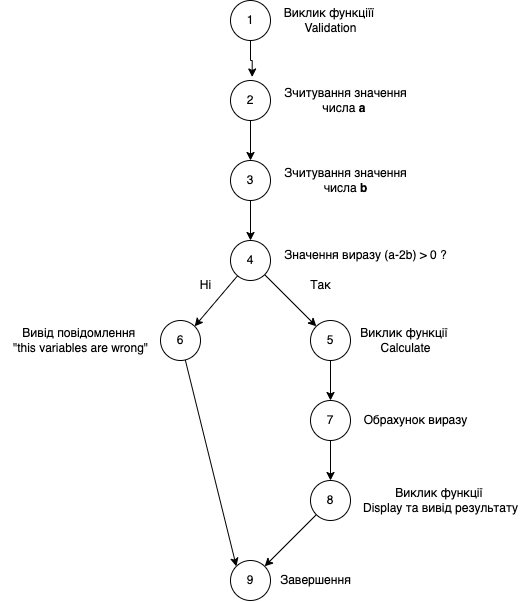

The diagram above was exported from draw.io. Its source (the exported page's mxGraphModel, read from the mxfile embedded in the PNG):
<mxGraphModel dx="1343" dy="906" grid="1" gridSize="10" guides="1" tooltips="1" connect="1" arrows="1" fold="1" page="1" pageScale="1" pageWidth="827" pageHeight="1169" math="0" shadow="0">
  <root>
    <mxCell id="0" />
    <mxCell id="1" parent="0" />
    <mxCell id="swO4v4rbnLAkL5PbUMj3-28" style="edgeStyle=orthogonalEdgeStyle;rounded=0;orthogonalLoop=1;jettySize=auto;html=1;entryX=0.542;entryY=-0.088;entryDx=0;entryDy=0;entryPerimeter=0;" edge="1" parent="1" source="swO4v4rbnLAkL5PbUMj3-1" target="swO4v4rbnLAkL5PbUMj3-3">
      <mxGeometry relative="1" as="geometry" />
    </mxCell>
    <mxCell id="swO4v4rbnLAkL5PbUMj3-1" value="1" style="ellipse;whiteSpace=wrap;html=1;aspect=fixed;" vertex="1" parent="1">
      <mxGeometry x="360" y="40" width="40" height="40" as="geometry" />
    </mxCell>
    <mxCell id="swO4v4rbnLAkL5PbUMj3-2" value="Виклик функціїї&amp;nbsp;&lt;br&gt;Validation" style="text;html=1;align=center;verticalAlign=middle;resizable=0;points=[];autosize=1;strokeColor=none;fillColor=none;" vertex="1" parent="1">
      <mxGeometry x="400" y="40" width="120" height="40" as="geometry" />
    </mxCell>
    <mxCell id="swO4v4rbnLAkL5PbUMj3-29" style="edgeStyle=orthogonalEdgeStyle;rounded=0;orthogonalLoop=1;jettySize=auto;html=1;entryX=0.5;entryY=0;entryDx=0;entryDy=0;" edge="1" parent="1" source="swO4v4rbnLAkL5PbUMj3-3" target="swO4v4rbnLAkL5PbUMj3-5">
      <mxGeometry relative="1" as="geometry" />
    </mxCell>
    <mxCell id="swO4v4rbnLAkL5PbUMj3-3" value="2" style="ellipse;whiteSpace=wrap;html=1;aspect=fixed;" vertex="1" parent="1">
      <mxGeometry x="360" y="120" width="40" height="40" as="geometry" />
    </mxCell>
    <mxCell id="swO4v4rbnLAkL5PbUMj3-4" value="Зчитування значення &lt;br&gt;числа &lt;b&gt;а&amp;nbsp;&lt;/b&gt;" style="text;html=1;align=center;verticalAlign=middle;resizable=0;points=[];autosize=1;strokeColor=none;fillColor=none;" vertex="1" parent="1">
      <mxGeometry x="400" y="120" width="150" height="40" as="geometry" />
    </mxCell>
    <mxCell id="swO4v4rbnLAkL5PbUMj3-30" style="edgeStyle=orthogonalEdgeStyle;rounded=0;orthogonalLoop=1;jettySize=auto;html=1;entryX=0.5;entryY=0;entryDx=0;entryDy=0;" edge="1" parent="1" source="swO4v4rbnLAkL5PbUMj3-5" target="swO4v4rbnLAkL5PbUMj3-7">
      <mxGeometry relative="1" as="geometry" />
    </mxCell>
    <mxCell id="swO4v4rbnLAkL5PbUMj3-5" value="3" style="ellipse;whiteSpace=wrap;html=1;aspect=fixed;" vertex="1" parent="1">
      <mxGeometry x="360" y="200" width="40" height="40" as="geometry" />
    </mxCell>
    <mxCell id="swO4v4rbnLAkL5PbUMj3-6" value="Зчитування значення&lt;br&gt;числа &lt;b&gt;b&lt;/b&gt;" style="text;html=1;align=center;verticalAlign=middle;resizable=0;points=[];autosize=1;strokeColor=none;fillColor=none;" vertex="1" parent="1">
      <mxGeometry x="400" y="200" width="150" height="40" as="geometry" />
    </mxCell>
    <mxCell id="swO4v4rbnLAkL5PbUMj3-13" style="rounded=0;orthogonalLoop=1;jettySize=auto;html=1;entryX=1;entryY=0;entryDx=0;entryDy=0;" edge="1" parent="1" source="swO4v4rbnLAkL5PbUMj3-7" target="swO4v4rbnLAkL5PbUMj3-11">
      <mxGeometry relative="1" as="geometry" />
    </mxCell>
    <mxCell id="swO4v4rbnLAkL5PbUMj3-14" style="rounded=0;orthogonalLoop=1;jettySize=auto;html=1;entryX=0;entryY=0;entryDx=0;entryDy=0;" edge="1" parent="1" source="swO4v4rbnLAkL5PbUMj3-7" target="swO4v4rbnLAkL5PbUMj3-9">
      <mxGeometry relative="1" as="geometry" />
    </mxCell>
    <mxCell id="swO4v4rbnLAkL5PbUMj3-7" value="4" style="ellipse;whiteSpace=wrap;html=1;aspect=fixed;" vertex="1" parent="1">
      <mxGeometry x="360" y="280" width="40" height="40" as="geometry" />
    </mxCell>
    <mxCell id="swO4v4rbnLAkL5PbUMj3-8" value="Значення виразу (a-2b) &amp;gt; 0 ?" style="text;html=1;align=center;verticalAlign=middle;resizable=0;points=[];autosize=1;strokeColor=none;fillColor=none;" vertex="1" parent="1">
      <mxGeometry x="400" y="280" width="190" height="30" as="geometry" />
    </mxCell>
    <mxCell id="swO4v4rbnLAkL5PbUMj3-22" style="edgeStyle=orthogonalEdgeStyle;rounded=0;orthogonalLoop=1;jettySize=auto;html=1;entryX=0.5;entryY=0;entryDx=0;entryDy=0;" edge="1" parent="1" source="swO4v4rbnLAkL5PbUMj3-9" target="swO4v4rbnLAkL5PbUMj3-18">
      <mxGeometry relative="1" as="geometry" />
    </mxCell>
    <mxCell id="swO4v4rbnLAkL5PbUMj3-9" value="5" style="ellipse;whiteSpace=wrap;html=1;aspect=fixed;" vertex="1" parent="1">
      <mxGeometry x="440" y="360" width="40" height="40" as="geometry" />
    </mxCell>
    <mxCell id="swO4v4rbnLAkL5PbUMj3-10" value="Так" style="text;html=1;align=center;verticalAlign=middle;resizable=0;points=[];autosize=1;strokeColor=none;fillColor=none;" vertex="1" parent="1">
      <mxGeometry x="430" y="310" width="40" height="30" as="geometry" />
    </mxCell>
    <mxCell id="swO4v4rbnLAkL5PbUMj3-27" style="rounded=0;orthogonalLoop=1;jettySize=auto;html=1;entryX=0;entryY=0;entryDx=0;entryDy=0;" edge="1" parent="1" source="swO4v4rbnLAkL5PbUMj3-11" target="swO4v4rbnLAkL5PbUMj3-24">
      <mxGeometry relative="1" as="geometry" />
    </mxCell>
    <mxCell id="swO4v4rbnLAkL5PbUMj3-11" value="6" style="ellipse;whiteSpace=wrap;html=1;aspect=fixed;" vertex="1" parent="1">
      <mxGeometry x="290" y="360" width="40" height="40" as="geometry" />
    </mxCell>
    <mxCell id="swO4v4rbnLAkL5PbUMj3-12" value="Ні" style="text;html=1;align=center;verticalAlign=middle;resizable=0;points=[];autosize=1;strokeColor=none;fillColor=none;" vertex="1" parent="1">
      <mxGeometry x="320" y="310" width="30" height="30" as="geometry" />
    </mxCell>
    <mxCell id="swO4v4rbnLAkL5PbUMj3-15" value="Виклик функції&amp;nbsp;&lt;br&gt;Calculate" style="text;html=1;align=center;verticalAlign=middle;resizable=0;points=[];autosize=1;strokeColor=none;fillColor=none;" vertex="1" parent="1">
      <mxGeometry x="480" y="360" width="110" height="40" as="geometry" />
    </mxCell>
    <mxCell id="swO4v4rbnLAkL5PbUMj3-17" value="Обрахунок виразу" style="text;html=1;align=center;verticalAlign=middle;resizable=0;points=[];autosize=1;strokeColor=none;fillColor=none;" vertex="1" parent="1">
      <mxGeometry x="480" y="445" width="130" height="30" as="geometry" />
    </mxCell>
    <mxCell id="swO4v4rbnLAkL5PbUMj3-23" style="edgeStyle=orthogonalEdgeStyle;rounded=0;orthogonalLoop=1;jettySize=auto;html=1;entryX=0.5;entryY=0;entryDx=0;entryDy=0;" edge="1" parent="1" source="swO4v4rbnLAkL5PbUMj3-18" target="swO4v4rbnLAkL5PbUMj3-20">
      <mxGeometry relative="1" as="geometry" />
    </mxCell>
    <mxCell id="swO4v4rbnLAkL5PbUMj3-18" value="7" style="ellipse;whiteSpace=wrap;html=1;aspect=fixed;" vertex="1" parent="1">
      <mxGeometry x="440" y="440" width="40" height="40" as="geometry" />
    </mxCell>
    <mxCell id="swO4v4rbnLAkL5PbUMj3-19" value="Вивід повідомлення&amp;nbsp;&lt;br&gt;&quot;this variables are wrong&quot;" style="text;html=1;align=center;verticalAlign=middle;resizable=0;points=[];autosize=1;strokeColor=none;fillColor=none;" vertex="1" parent="1">
      <mxGeometry x="130" y="360" width="160" height="40" as="geometry" />
    </mxCell>
    <mxCell id="swO4v4rbnLAkL5PbUMj3-26" style="rounded=0;orthogonalLoop=1;jettySize=auto;html=1;entryX=1;entryY=0;entryDx=0;entryDy=0;" edge="1" parent="1" source="swO4v4rbnLAkL5PbUMj3-20" target="swO4v4rbnLAkL5PbUMj3-24">
      <mxGeometry relative="1" as="geometry" />
    </mxCell>
    <mxCell id="swO4v4rbnLAkL5PbUMj3-20" value="8" style="ellipse;whiteSpace=wrap;html=1;aspect=fixed;" vertex="1" parent="1">
      <mxGeometry x="440" y="520" width="40" height="40" as="geometry" />
    </mxCell>
    <mxCell id="swO4v4rbnLAkL5PbUMj3-21" value="Виклик функції&amp;nbsp;&lt;br&gt;Display та вивід результату" style="text;html=1;align=center;verticalAlign=middle;resizable=0;points=[];autosize=1;strokeColor=none;fillColor=none;" vertex="1" parent="1">
      <mxGeometry x="480" y="520" width="180" height="40" as="geometry" />
    </mxCell>
    <mxCell id="swO4v4rbnLAkL5PbUMj3-24" value="9" style="ellipse;whiteSpace=wrap;html=1;aspect=fixed;" vertex="1" parent="1">
      <mxGeometry x="360" y="600" width="40" height="40" as="geometry" />
    </mxCell>
    <mxCell id="swO4v4rbnLAkL5PbUMj3-25" value="Завершення" style="text;html=1;align=center;verticalAlign=middle;resizable=0;points=[];autosize=1;strokeColor=none;fillColor=none;" vertex="1" parent="1">
      <mxGeometry x="400" y="605" width="90" height="30" as="geometry" />
    </mxCell>
  </root>
</mxGraphModel>